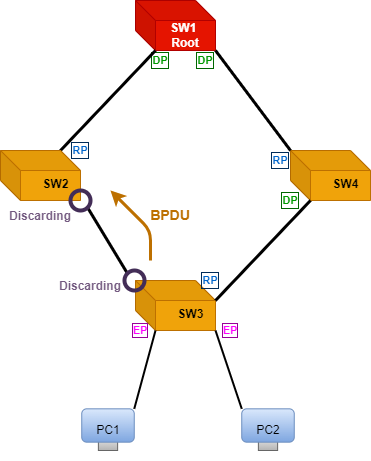

The diagram above was exported from draw.io. Its source (the exported page's mxGraphModel, read from the mxfile embedded in the PNG):
<mxGraphModel dx="868" dy="460" grid="1" gridSize="10" guides="1" tooltips="1" connect="1" arrows="1" fold="1" page="1" pageScale="1" pageWidth="827" pageHeight="1169" math="0" shadow="0">
  <root>
    <mxCell id="0" />
    <mxCell id="1" parent="0" />
    <mxCell id="itORVTgfmjKVhjBFRreM-12" value="" style="group" parent="1" vertex="1" connectable="0">
      <mxGeometry x="415" y="80" width="90" height="70" as="geometry" />
    </mxCell>
    <mxCell id="itORVTgfmjKVhjBFRreM-2" value="&lt;b&gt;SW1&amp;nbsp; Root&lt;/b&gt;" style="shape=cube;whiteSpace=wrap;html=1;boundedLbl=1;backgroundOutline=1;darkOpacity=0.05;darkOpacity2=0.1;direction=east;gradientDirection=north;strokeWidth=1;sketch=0;perimeter=rectanglePerimeter;fillColor=#e51400;strokeColor=#B20000;fontColor=#ffffff;" parent="itORVTgfmjKVhjBFRreM-12" vertex="1">
      <mxGeometry width="80" height="50" as="geometry" />
    </mxCell>
    <mxCell id="vyX_65CxejU_5GPtPPDw-12" value="&lt;b style=&quot;line-height: 1.4&quot;&gt;&lt;font color=&quot;#009900&quot;&gt;DP&lt;/font&gt;&lt;/b&gt;" style="text;strokeColor=none;fillColor=none;align=center;verticalAlign=middle;rounded=0;fontSize=11;horizontal=1;whiteSpace=wrap;html=1;labelBackgroundColor=default;labelBorderColor=#006600;" vertex="1" parent="itORVTgfmjKVhjBFRreM-12">
      <mxGeometry x="5" y="50" width="40" height="20" as="geometry" />
    </mxCell>
    <mxCell id="vyX_65CxejU_5GPtPPDw-112" value="&lt;b style=&quot;line-height: 1.4&quot;&gt;&lt;font color=&quot;#009900&quot;&gt;DP&lt;/font&gt;&lt;/b&gt;" style="text;strokeColor=none;fillColor=none;align=center;verticalAlign=middle;rounded=0;fontSize=11;horizontal=1;whiteSpace=wrap;html=1;labelBackgroundColor=default;labelBorderColor=#006600;" vertex="1" parent="itORVTgfmjKVhjBFRreM-12">
      <mxGeometry x="50" y="50" width="40" height="20" as="geometry" />
    </mxCell>
    <mxCell id="itORVTgfmjKVhjBFRreM-24" value="" style="endArrow=none;html=1;fontSize=12;strokeWidth=3;exitX=0;exitY=0;exitDx=0;exitDy=0;entryX=1;entryY=1;entryDx=0;entryDy=0;" parent="1" source="vyX_65CxejU_5GPtPPDw-110" edge="1" target="vyX_65CxejU_5GPtPPDw-60">
      <mxGeometry width="50" height="50" relative="1" as="geometry">
        <mxPoint x="300" y="340" as="sourcePoint" />
        <mxPoint x="370" y="280" as="targetPoint" />
      </mxGeometry>
    </mxCell>
    <mxCell id="itORVTgfmjKVhjBFRreM-25" value="" style="endArrow=none;html=1;fontSize=12;strokeWidth=3;exitX=0;exitY=0;exitDx=60;exitDy=0;exitPerimeter=0;entryX=0;entryY=0;entryDx=20;entryDy=50;entryPerimeter=0;" parent="1" source="itORVTgfmjKVhjBFRreM-14" edge="1" target="itORVTgfmjKVhjBFRreM-2">
      <mxGeometry width="50" height="50" relative="1" as="geometry">
        <mxPoint x="420" y="230" as="sourcePoint" />
        <mxPoint x="430" y="170" as="targetPoint" />
      </mxGeometry>
    </mxCell>
    <mxCell id="vyX_65CxejU_5GPtPPDw-2" value="" style="group" vertex="1" connectable="0" parent="1">
      <mxGeometry x="415" y="360" width="95" height="60" as="geometry" />
    </mxCell>
    <mxCell id="itORVTgfmjKVhjBFRreM-13" value="" style="shape=cube;whiteSpace=wrap;html=1;boundedLbl=1;backgroundOutline=1;darkOpacity=0.05;darkOpacity2=0.1;direction=east;gradientDirection=north;strokeWidth=1;sketch=0;perimeter=rectanglePerimeter;fillColor=#f0a30a;fontColor=#000000;strokeColor=#BD7000;" parent="vyX_65CxejU_5GPtPPDw-2" vertex="1">
      <mxGeometry width="80" height="50" as="geometry" />
    </mxCell>
    <mxCell id="itORVTgfmjKVhjBFRreM-20" value="SW3" style="text;html=1;resizable=0;autosize=1;align=center;verticalAlign=top;points=[];fillColor=none;strokeColor=none;rounded=0;shadow=0;dashed=1;dashPattern=1 1;sketch=0;fontSize=12;labelBorderColor=none;fontStyle=1;horizontal=1;" parent="vyX_65CxejU_5GPtPPDw-2" vertex="1">
      <mxGeometry x="35" y="20" width="40" height="20" as="geometry" />
    </mxCell>
    <mxCell id="vyX_65CxejU_5GPtPPDw-36" value="&lt;b&gt;&lt;font color=&quot;#ff00ff&quot;&gt;EP&lt;/font&gt;&lt;/b&gt;" style="text;strokeColor=none;fillColor=none;align=center;verticalAlign=middle;rounded=0;fontSize=11;horizontal=1;whiteSpace=wrap;html=1;labelBorderColor=#990099;" vertex="1" parent="vyX_65CxejU_5GPtPPDw-2">
      <mxGeometry x="-15" y="40" width="40" height="20" as="geometry" />
    </mxCell>
    <mxCell id="vyX_65CxejU_5GPtPPDw-120" value="&lt;font color=&quot;#0066cc&quot;&gt;&lt;b style=&quot;line-height: 1.4&quot;&gt;RP&lt;/b&gt;&lt;/font&gt;" style="text;strokeColor=none;fillColor=none;align=center;verticalAlign=middle;rounded=0;fontSize=11;horizontal=1;whiteSpace=wrap;html=1;labelBorderColor=#002C59;" vertex="1" parent="vyX_65CxejU_5GPtPPDw-2">
      <mxGeometry x="55" y="-10" width="40" height="20" as="geometry" />
    </mxCell>
    <mxCell id="vyX_65CxejU_5GPtPPDw-3" value="" style="group" vertex="1" connectable="0" parent="1">
      <mxGeometry x="280" y="230" width="100" height="60" as="geometry" />
    </mxCell>
    <mxCell id="itORVTgfmjKVhjBFRreM-14" value="" style="shape=cube;whiteSpace=wrap;html=1;boundedLbl=1;backgroundOutline=1;darkOpacity=0.05;darkOpacity2=0.1;direction=east;gradientDirection=north;strokeWidth=1;sketch=0;perimeter=rectanglePerimeter;strokeColor=#BD7000;fillColor=#f0a30a;fontColor=#000000;" parent="vyX_65CxejU_5GPtPPDw-3" vertex="1">
      <mxGeometry width="80" height="50" as="geometry" />
    </mxCell>
    <mxCell id="itORVTgfmjKVhjBFRreM-18" value="SW2" style="text;html=1;resizable=0;autosize=1;align=center;verticalAlign=top;points=[];fillColor=none;strokeColor=none;rounded=0;shadow=0;dashed=1;dashPattern=1 1;sketch=0;fontSize=12;labelBorderColor=none;fontStyle=1;horizontal=1;" parent="vyX_65CxejU_5GPtPPDw-3" vertex="1">
      <mxGeometry x="35" y="20" width="40" height="20" as="geometry" />
    </mxCell>
    <mxCell id="vyX_65CxejU_5GPtPPDw-5" value="&lt;font color=&quot;#0066cc&quot;&gt;&lt;b style=&quot;line-height: 1.4&quot;&gt;RP&lt;/b&gt;&lt;/font&gt;" style="text;strokeColor=none;fillColor=none;align=center;verticalAlign=middle;rounded=0;fontSize=11;horizontal=1;whiteSpace=wrap;html=1;labelBorderColor=#002C59;" vertex="1" parent="vyX_65CxejU_5GPtPPDw-3">
      <mxGeometry x="60" y="-10" width="40" height="20" as="geometry" />
    </mxCell>
    <mxCell id="vyX_65CxejU_5GPtPPDw-60" value="" style="ellipse;whiteSpace=wrap;html=1;aspect=fixed;labelBackgroundColor=none;labelBorderColor=none;fontFamily=Helvetica;fontSize=13;fontColor=#ffffff;fillColor=none;noLabel=1;strokeColor=#432D57;strokeWidth=4;" vertex="1" parent="vyX_65CxejU_5GPtPPDw-3">
      <mxGeometry x="70" y="40" width="20" height="20" as="geometry" />
    </mxCell>
    <mxCell id="vyX_65CxejU_5GPtPPDw-17" value="" style="group" vertex="1" connectable="0" parent="1">
      <mxGeometry x="370" y="480" width="70" height="60" as="geometry" />
    </mxCell>
    <mxCell id="vyX_65CxejU_5GPtPPDw-15" value="" style="rounded=0;whiteSpace=wrap;html=1;labelBackgroundColor=#006600;labelBorderColor=#002C59;fontFamily=Comic Sans MS;fontSize=12;fillColor=#f5f5f5;gradientColor=#b3b3b3;strokeColor=#666666;" vertex="1" parent="vyX_65CxejU_5GPtPPDw-17">
      <mxGeometry x="7.88" y="33.33" width="19.25" height="16.67" as="geometry" />
    </mxCell>
    <mxCell id="vyX_65CxejU_5GPtPPDw-19" value="" style="rounded=1;whiteSpace=wrap;html=1;labelBackgroundColor=#006600;labelBorderColor=#002C59;fontFamily=Comic Sans MS;fontSize=12;fillColor=#dae8fc;gradientColor=#7ea6e0;strokeColor=#6c8ebf;" vertex="1" parent="vyX_65CxejU_5GPtPPDw-17">
      <mxGeometry x="-8.75" y="8.333333333333334" width="52.5" height="33.333333333333336" as="geometry" />
    </mxCell>
    <mxCell id="vyX_65CxejU_5GPtPPDw-30" value="&lt;font color=&quot;#000000&quot;&gt;PC1&lt;/font&gt;" style="text;html=1;strokeColor=none;fillColor=none;align=center;verticalAlign=middle;whiteSpace=wrap;rounded=0;labelBackgroundColor=none;labelBorderColor=none;fontFamily=Helvetica;fontSize=12;fontColor=#00CC00;" vertex="1" parent="vyX_65CxejU_5GPtPPDw-17">
      <mxGeometry x="-12.490000000000009" y="15" width="60" height="30" as="geometry" />
    </mxCell>
    <mxCell id="vyX_65CxejU_5GPtPPDw-25" value="" style="group" vertex="1" connectable="0" parent="1">
      <mxGeometry x="530" y="480" width="70" height="60" as="geometry" />
    </mxCell>
    <mxCell id="vyX_65CxejU_5GPtPPDw-33" value="" style="group" vertex="1" connectable="0" parent="vyX_65CxejU_5GPtPPDw-25">
      <mxGeometry x="-12.490000000000009" y="8.333333333333334" width="60" height="41.666666666666664" as="geometry" />
    </mxCell>
    <mxCell id="vyX_65CxejU_5GPtPPDw-26" value="" style="rounded=0;whiteSpace=wrap;html=1;labelBackgroundColor=#006600;labelBorderColor=#002C59;fontFamily=Comic Sans MS;fontSize=12;fillColor=#f5f5f5;gradientColor=#b3b3b3;strokeColor=#666666;" vertex="1" parent="vyX_65CxejU_5GPtPPDw-33">
      <mxGeometry x="20.370000000000008" y="24.996666666666663" width="19.25" height="16.67" as="geometry" />
    </mxCell>
    <mxCell id="vyX_65CxejU_5GPtPPDw-27" value="" style="rounded=1;whiteSpace=wrap;html=1;labelBackgroundColor=#006600;labelBorderColor=#002C59;fontFamily=Comic Sans MS;fontSize=12;fillColor=#dae8fc;gradientColor=#7ea6e0;strokeColor=#6c8ebf;" vertex="1" parent="vyX_65CxejU_5GPtPPDw-33">
      <mxGeometry x="3.740000000000009" width="52.5" height="33.333333333333336" as="geometry" />
    </mxCell>
    <mxCell id="vyX_65CxejU_5GPtPPDw-32" value="&lt;font color=&quot;#000000&quot;&gt;PC2&lt;/font&gt;" style="text;html=1;strokeColor=none;fillColor=none;align=center;verticalAlign=middle;whiteSpace=wrap;rounded=0;labelBackgroundColor=none;labelBorderColor=none;fontFamily=Helvetica;fontSize=12;fontColor=#00CC00;" vertex="1" parent="vyX_65CxejU_5GPtPPDw-33">
      <mxGeometry y="6.666666666666666" width="60" height="30" as="geometry" />
    </mxCell>
    <mxCell id="vyX_65CxejU_5GPtPPDw-28" value="" style="endArrow=none;html=1;fontSize=12;strokeWidth=2;exitX=0;exitY=0;exitDx=20;exitDy=50;exitPerimeter=0;entryX=1;entryY=0;entryDx=0;entryDy=0;" edge="1" parent="1" source="itORVTgfmjKVhjBFRreM-13" target="vyX_65CxejU_5GPtPPDw-19">
      <mxGeometry width="50" height="50" relative="1" as="geometry">
        <mxPoint x="510" y="490" as="sourcePoint" />
        <mxPoint x="440" y="410" as="targetPoint" />
      </mxGeometry>
    </mxCell>
    <mxCell id="vyX_65CxejU_5GPtPPDw-29" value="" style="endArrow=none;html=1;fontSize=12;strokeWidth=2;entryX=0;entryY=0;entryDx=0;entryDy=0;exitX=1;exitY=1;exitDx=0;exitDy=0;exitPerimeter=0;" edge="1" parent="1" source="itORVTgfmjKVhjBFRreM-13" target="vyX_65CxejU_5GPtPPDw-27">
      <mxGeometry width="50" height="50" relative="1" as="geometry">
        <mxPoint x="530" y="420" as="sourcePoint" />
        <mxPoint x="493.75" y="498.33333333333326" as="targetPoint" />
      </mxGeometry>
    </mxCell>
    <mxCell id="vyX_65CxejU_5GPtPPDw-41" value="&lt;b&gt;&lt;font color=&quot;#ff00ff&quot;&gt;EP&lt;/font&gt;&lt;/b&gt;" style="text;strokeColor=none;fillColor=none;align=center;verticalAlign=middle;rounded=0;fontSize=11;horizontal=1;whiteSpace=wrap;html=1;labelBorderColor=#990099;" vertex="1" parent="1">
      <mxGeometry x="490" y="400" width="40" height="20" as="geometry" />
    </mxCell>
    <mxCell id="vyX_65CxejU_5GPtPPDw-45" value="" style="group" vertex="1" connectable="0" parent="1">
      <mxGeometry x="570" y="230" width="80" height="60" as="geometry" />
    </mxCell>
    <mxCell id="vyX_65CxejU_5GPtPPDw-46" value="" style="shape=cube;whiteSpace=wrap;html=1;boundedLbl=1;backgroundOutline=1;darkOpacity=0.05;darkOpacity2=0.1;direction=east;gradientDirection=north;strokeWidth=1;sketch=0;perimeter=rectanglePerimeter;strokeColor=#BD7000;fillColor=#f0a30a;fontColor=#000000;" vertex="1" parent="vyX_65CxejU_5GPtPPDw-45">
      <mxGeometry width="80" height="50" as="geometry" />
    </mxCell>
    <mxCell id="vyX_65CxejU_5GPtPPDw-47" value="SW4" style="text;html=1;resizable=0;autosize=1;align=center;verticalAlign=top;points=[];fillColor=none;strokeColor=none;rounded=0;shadow=0;dashed=1;dashPattern=1 1;sketch=0;fontSize=12;labelBorderColor=none;fontStyle=1;horizontal=1;" vertex="1" parent="vyX_65CxejU_5GPtPPDw-45">
      <mxGeometry x="35" y="20" width="40" height="20" as="geometry" />
    </mxCell>
    <mxCell id="vyX_65CxejU_5GPtPPDw-113" value="&lt;b style=&quot;line-height: 1.4&quot;&gt;&lt;font color=&quot;#009900&quot;&gt;DP&lt;/font&gt;&lt;/b&gt;" style="text;strokeColor=none;fillColor=none;align=center;verticalAlign=middle;rounded=0;fontSize=11;horizontal=1;whiteSpace=wrap;html=1;labelBackgroundColor=default;labelBorderColor=#006600;" vertex="1" parent="vyX_65CxejU_5GPtPPDw-45">
      <mxGeometry x="-20" y="40" width="40" height="20" as="geometry" />
    </mxCell>
    <mxCell id="vyX_65CxejU_5GPtPPDw-49" value="" style="endArrow=none;html=1;fontSize=12;strokeWidth=3;exitX=0;exitY=0;exitDx=80;exitDy=20;exitPerimeter=0;entryX=0;entryY=0;entryDx=20;entryDy=50;entryPerimeter=0;" edge="1" parent="1" source="itORVTgfmjKVhjBFRreM-13" target="vyX_65CxejU_5GPtPPDw-46">
      <mxGeometry width="50" height="50" relative="1" as="geometry">
        <mxPoint x="530" y="390" as="sourcePoint" />
        <mxPoint x="580" y="290" as="targetPoint" />
      </mxGeometry>
    </mxCell>
    <mxCell id="vyX_65CxejU_5GPtPPDw-65" value="&lt;b&gt;&lt;font style=&quot;font-size: 12px&quot;&gt;Discarding&lt;/font&gt;&lt;/b&gt;" style="text;html=1;strokeColor=none;fillColor=none;align=center;verticalAlign=middle;whiteSpace=wrap;rounded=0;labelBackgroundColor=none;labelBorderColor=none;fontFamily=Helvetica;fontSize=13;fontColor=#735980;" vertex="1" parent="1">
      <mxGeometry x="290" y="280" width="60" height="30" as="geometry" />
    </mxCell>
    <mxCell id="vyX_65CxejU_5GPtPPDw-110" value="" style="ellipse;whiteSpace=wrap;html=1;aspect=fixed;labelBackgroundColor=none;labelBorderColor=none;fontFamily=Helvetica;fontSize=13;fontColor=#ffffff;fillColor=none;noLabel=1;strokeColor=#432D57;strokeWidth=4;" vertex="1" parent="1">
      <mxGeometry x="404" y="350" width="20" height="20" as="geometry" />
    </mxCell>
    <mxCell id="vyX_65CxejU_5GPtPPDw-111" value="" style="endArrow=none;html=1;fontSize=12;strokeWidth=3;exitX=0;exitY=0;exitDx=0;exitDy=0;exitPerimeter=0;entryX=1;entryY=1;entryDx=0;entryDy=0;entryPerimeter=0;" edge="1" parent="1" source="vyX_65CxejU_5GPtPPDw-46" target="itORVTgfmjKVhjBFRreM-2">
      <mxGeometry width="50" height="50" relative="1" as="geometry">
        <mxPoint x="400" y="230" as="sourcePoint" />
        <mxPoint x="495" y="150" as="targetPoint" />
      </mxGeometry>
    </mxCell>
    <mxCell id="vyX_65CxejU_5GPtPPDw-119" value="&lt;font color=&quot;#0066cc&quot;&gt;&lt;b style=&quot;line-height: 1.4&quot;&gt;RP&lt;/b&gt;&lt;/font&gt;" style="text;strokeColor=none;fillColor=none;align=center;verticalAlign=middle;rounded=0;fontSize=11;horizontal=1;whiteSpace=wrap;html=1;labelBorderColor=#002C59;" vertex="1" parent="1">
      <mxGeometry x="540" y="230" width="40" height="20" as="geometry" />
    </mxCell>
    <mxCell id="vyX_65CxejU_5GPtPPDw-123" value="&lt;b&gt;&lt;font style=&quot;font-size: 12px&quot;&gt;Discarding&lt;/font&gt;&lt;/b&gt;" style="text;html=1;strokeColor=none;fillColor=none;align=center;verticalAlign=middle;whiteSpace=wrap;rounded=0;labelBackgroundColor=none;labelBorderColor=none;fontFamily=Helvetica;fontSize=13;fontColor=#735980;" vertex="1" parent="1">
      <mxGeometry x="340" y="350" width="60" height="30" as="geometry" />
    </mxCell>
    <mxCell id="vyX_65CxejU_5GPtPPDw-124" value="" style="endArrow=classic;html=1;rounded=1;fontFamily=Helvetica;fontSize=14;fontColor=#BD7000;strokeColor=#BD7000;strokeWidth=3;fillColor=default;" edge="1" parent="1">
      <mxGeometry width="50" height="50" relative="1" as="geometry">
        <mxPoint x="430" y="340" as="sourcePoint" />
        <mxPoint x="390" y="270" as="targetPoint" />
        <Array as="points">
          <mxPoint x="430" y="310" />
        </Array>
      </mxGeometry>
    </mxCell>
    <mxCell id="vyX_65CxejU_5GPtPPDw-127" value="&lt;b&gt;BPDU&lt;/b&gt;" style="text;html=1;strokeColor=none;fillColor=none;align=center;verticalAlign=middle;whiteSpace=wrap;rounded=0;labelBackgroundColor=none;labelBorderColor=none;fontFamily=Helvetica;fontSize=14;fontColor=#BD7000;" vertex="1" parent="1">
      <mxGeometry x="420" y="280" width="60" height="30" as="geometry" />
    </mxCell>
  </root>
</mxGraphModel>